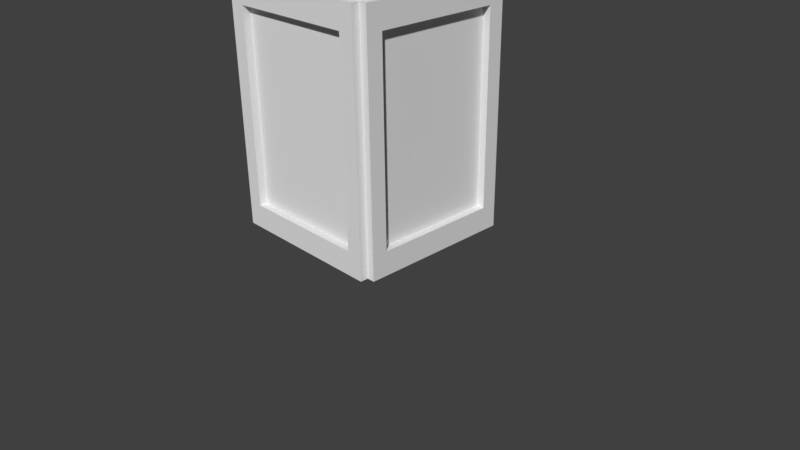 # Source: Lantern.blend  (saved by Blender 2.77.0; exported with 4.5.12 LTS)
import bpy
from mathutils import Matrix  # noqa: F401  (used for matrix-valued properties, if any)

bpy.ops.wm.read_factory_settings(use_empty=True)
scene = bpy.context.scene
scene.name = 'Scene'

# ---- collections
col_collection_1 = bpy.data.collections.new('Collection 1'); scene.collection.children.link(col_collection_1)

# ---- images (referenced by path relative to the original .blend; pixels are not part of the script)
import os
ASSET_DIR = os.environ.get("B2B_ASSET_DIR", "")  # directory of the original .blend (textures are referenced by path, not embedded)
HERE = os.path.dirname(os.path.abspath(__file__))  # packed textures are extracted next to this script under _unpacked/

def load_image(name, relpath, width, height, colorspace="sRGB"):
    """Load a texture the original file referenced (path relative to the .blend, or extracted next to this script)."""
    p = next((c for c in (os.path.join(HERE, relpath), os.path.join(ASSET_DIR, relpath)) if relpath and os.path.exists(c)), "")
    if p:
        img = bpy.data.images.load(p, check_existing=True)
        img.name = name
    else:  # same state as the original file: an image datablock whose file is absent (Cycles renders it pink)
        img = bpy.data.images.new(name, width, height)
        img.source = "FILE"
        img.filepath = "//" + (relpath or name)
    img.colorspace_settings.name = colorspace
    return img
img_material_002_diffuse_color = load_image('Material.002 Diffuse Color', 'textures/Lantern.png', 1024, 1024, 'sRGB')

# ---- materials (node trees are filled in below, after node groups)
mat_material_002 = bpy.data.materials.new('Material.002')
mat_material_002.alpha_threshold = 0.0
mat_material_002.roughness = 0.5

# ---- material node trees
mat_material_002.use_nodes = True; mat_material_002.node_tree.nodes.clear()
_N = mat_material_002.node_tree.nodes; _L = mat_material_002.node_tree.links
n0 = _N.new('ShaderNodeOutputMaterial'); n0.name = 'Material Output'; n0.location = (300, 300)
n1 = _N.new('ShaderNodeBsdfDiffuse'); n1.name = 'Diffuse BSDF'; n1.location = (10, 300)
n2 = _N.new('ShaderNodeTexImage'); n2.name = 'Image Texture'; n2.location = (0, 0)
n2.width = 140
n2.image = img_material_002_diffuse_color
_L.new(n1.outputs[0], n0.inputs[0])
n0.is_active_output = True

# ---- world
world_world = bpy.data.worlds.new('World'); scene.world = world_world
world_world.color = (0.05088, 0.05088, 0.05088)
world_world.use_sun_shadow = False
world_world.sun_shadow_jitter_overblur = 0.0
world_world.cycles.sampling_method = 'MANUAL'

# ---- cameras
cam_camera = bpy.data.cameras.new('Camera')
cam_camera.clip_end = 100.0
cam_camera.lens = 35.0
cam_camera.sensor_width = 32.0
cam_camera.sensor_height = 18.0
cam_camera.ortho_scale = 7.314
cam_camera.dof.focus_distance = 0.0

# ---- meshes
me_cube = bpy.data.meshes.new('Cube')
me_cube.from_pydata([(0.8371, 1.0, -0.8), (0.8371, -1.0, -0.8), (0.3435, 0.2827, 1.736), (0.3435, -0.2827, 1.736), (0.0, 1.0, -0.8), (0.0, -1.0, -0.8), (0.0, 0.2827, 1.736), (0.0, -0.2827, 1.736), (0.8371, 1.0, 0.8), (0.8371, -1.0, 0.8), (0.0, 1.0, 0.8), (0.0, -1.0, 0.8), (0.0, 0.2827, 1.785), (0.0, -0.2827, 1.785), (0.3435, 0.2827, 1.785), (0.3435, -0.2827, 1.785), (1.037, 0.8, -0.8), (1.037, 0.8, 0.8), (0.0, 1.0, -1.0), (0.0, 1.0, 1.0), (1.037, -0.8, -0.8), (1.037, -0.8, 0.8), (0.0, -1.0, -1.0), (0.0, -1.0, 1.0), (1.037, 1.0, -1.0), (1.037, -1.0, -1.0), (1.037, 1.0, 1.0), (1.037, -1.0, 1.0), (1.037, -1.1, -1.0), (1.037, -1.1, 1.0), (0.0, -1.1, -1.0), (0.0, -1.1, 1.0), (0.8371, -1.1, -0.8), (0.8371, -1.1, 0.8), (0.0, -1.1, -0.8), (0.0, -1.1, 0.8), (1.137, 1.0, -1.0), (1.137, -1.0, -1.0), (1.137, 1.0, 1.0), (1.137, -1.0, 1.0), (1.137, 0.8, -0.8), (1.137, -0.8, -0.8), (1.137, 0.8, 0.8), (1.137, -0.8, 0.8), (1.037, 1.1, -1.0), (1.037, 1.1, 1.0), (0.0, 1.1, -1.0), (0.0, 1.1, 1.0), (0.8371, 1.1, -0.8), (0.8371, 1.1, 0.8), (0.0, 1.1, -0.8), (0.0, 1.1, 0.8), (1.037, 0.1768, -1.0), (1.037, -0.2084, -1.0), (1.037, 0.1768, 1.0), (1.037, -0.2084, 1.0), (0.0, -0.2084, -1.0), (0.0, 0.1768, -1.0), (0.3435, 0.04596, 1.736), (0.3435, -0.06293, 1.736), (0.0, 0.04596, 1.785), (0.0, -0.06293, 1.785), (0.3435, 0.04596, 1.785), (0.3435, -0.06293, 1.785), (1.037, 0.1403, -0.8), (1.037, -0.1678, -0.8), (1.037, 0.1403, 0.8), (1.037, -0.1678, 0.8), (1.137, 0.1768, -1.0), (1.137, -0.2084, -1.0), (1.137, 0.1768, 1.0), (1.137, -0.2084, 1.0), (1.137, 0.1403, -0.8), (1.137, -0.1678, -0.8), (1.137, 0.1403, 0.8), (1.137, -0.1678, 0.8), (0.73, 0.04596, 1.933), (0.73, -0.06293, 1.933), (0.6758, 0.04596, 1.957), (0.6758, -0.06293, 1.957), (0.8465, 0.04596, 2.194), (0.8465, -0.06293, 2.194), (0.7712, 0.04596, 2.196), (0.7712, -0.06293, 2.196), (0.751, 0.04596, 2.458), (0.751, -0.06293, 2.458), (0.6939, 0.04596, 2.426), (0.6939, -0.06293, 2.426), (0.4495, 0.04596, 2.669), (0.4495, -0.06293, 2.669), (0.4047, 0.04596, 2.629), (0.4047, -0.06293, 2.629), (0.0, 0.04596, 2.748), (0.0, -0.06293, 2.748), (0.0, 0.04596, 2.699), (0.0, -0.06293, 2.699)], [], [(65, 67, 21, 20), (8, 0, 4, 10), (1, 9, 11, 5), (2, 6, 12, 14), (53, 25, 22, 56), (59, 3, 27, 55), (6, 2, 26, 19), (3, 7, 23, 27), (63, 61, 13, 15), (7, 3, 15, 13), (58, 2, 14, 62), (8, 10, 51, 49), (26, 24, 44, 45), (4, 0, 48, 50), (9, 1, 32, 33), (25, 27, 29, 28), (11, 9, 33, 35), (65, 20, 41, 73), (20, 21, 43, 41), (52, 24, 36, 68), (27, 25, 37, 39), (33, 32, 28, 29), (32, 34, 30, 28), (35, 33, 29, 31), (27, 23, 31, 29), (22, 25, 28, 30), (1, 5, 34, 32), (73, 41, 37, 69), (42, 40, 36, 38), (41, 43, 39, 37), (74, 42, 38, 70), (55, 27, 39, 71), (24, 26, 38, 36), (66, 17, 42, 74), (17, 16, 40, 42), (48, 49, 45, 44), (50, 48, 44, 46), (49, 51, 47, 45), (19, 26, 45, 47), (24, 18, 46, 44), (0, 8, 49, 48), (21, 67, 75, 43), (67, 66, 74, 75), (26, 54, 70, 38), (54, 55, 71, 70), (43, 75, 71, 39), (75, 74, 70, 71), (40, 72, 68, 36), (72, 73, 69, 68), (25, 53, 69, 37), (53, 52, 68, 69), (16, 64, 72, 40), (64, 65, 73, 72), (3, 59, 63, 15), (63, 59, 77, 79), (14, 12, 60, 62), (62, 60, 61, 63), (2, 58, 54, 26), (58, 59, 55, 54), (24, 52, 57, 18), (52, 53, 56, 57), (16, 17, 66, 64), (64, 66, 67, 65), (78, 79, 83, 82), (58, 62, 78, 76), (62, 63, 79, 78), (59, 58, 76, 77), (83, 81, 85, 87), (79, 77, 81, 83), (77, 76, 80, 81), (76, 78, 82, 80), (85, 84, 88, 89), (81, 80, 84, 85), (80, 82, 86, 84), (82, 83, 87, 86), (91, 89, 93, 95), (84, 86, 90, 88), (86, 87, 91, 90), (87, 85, 89, 91), (93, 92, 94, 95), (89, 88, 92, 93), (88, 90, 94, 92), (90, 91, 95, 94)])
_uv = me_cube.uv_layers.new(name='UVMap')
_uv.uv.foreach_set('vector', [0.6108, 0.1074, 0.3398, 0.1074, 0.3398, 0.0003984, 0.6108, 0.0003984, 0.6116, 0.0003984, 0.6116, 0.2713, 0.747, 0.2713, 0.747, 0.0003984, 0.0003984, 0.7978, 0.0003984, 0.5269, 0.1359, 0.5269, 0.1359, 0.7978, 0.3482, 0.6634, 0.3482, 0.6116, 0.3398, 0.6116, 0.3398, 0.6634, 0.205, 0.5092, 0.3391, 0.5092, 0.3391, 0.3398, 0.205, 0.3398, 0.6884, 0.4308, 0.6884, 0.3936, 0.8131, 0.2721, 0.8131, 0.4062, 0.3482, 0.6116, 0.3482, 0.6634, 0.4729, 0.7809, 0.4729, 0.6116, 0.482, 0.6634, 0.482, 0.6116, 0.6067, 0.6116, 0.6067, 0.7809, 0.1952, 0.7489, 0.1952, 0.697, 0.2324, 0.697, 0.2324, 0.7489, 0.482, 0.6116, 0.482, 0.6634, 0.4737, 0.6634, 0.4737, 0.6116, 0.6884, 0.4492, 0.6884, 0.4893, 0.6801, 0.4893, 0.6801, 0.4492, 0.2332, 0.697, 0.2332, 0.8325, 0.2501, 0.8325, 0.2501, 0.697, 0.3284, 0.5269, 0.3284, 0.8656, 0.3115, 0.8656, 0.3115, 0.5269, 0.2679, 0.697, 0.2679, 0.8325, 0.2509, 0.8325, 0.2509, 0.697, 0.7833, 0.0003984, 0.7833, 0.2713, 0.8002, 0.2713, 0.8002, 0.0003984, 0.8316, 0.6108, 0.8316, 0.2721, 0.8486, 0.2721, 0.8486, 0.6108, 0.8663, 0.4076, 0.8663, 0.2721, 0.8494, 0.2721, 0.8494, 0.4076, 0.7648, 0.1643, 0.7648, 0.2713, 0.7478, 0.2713, 0.7478, 0.1643, 0.7648, 0.2713, 0.7648, 0.0003984, 0.7478, 0.0003984, 0.7478, 0.2713, 0.1398, 0.5092, 0.0003984, 0.5092, 0.0003984, 0.5261, 0.1398, 0.5261, 0.2938, 0.8656, 0.2938, 0.5269, 0.3107, 0.5269, 0.3107, 0.8656, 0.5438, 0.306, 0.5438, 0.5769, 0.51, 0.6108, 0.51, 0.2721, 0.5438, 0.5769, 0.6793, 0.5769, 0.6793, 0.6108, 0.51, 0.6108, 0.6793, 0.306, 0.5438, 0.306, 0.51, 0.2721, 0.6793, 0.2721, 0.8531, 0.6116, 0.8531, 0.7809, 0.8362, 0.7809, 0.8362, 0.6116, 0.8187, 0.0003984, 0.8187, 0.1697, 0.8357, 0.1697, 0.8357, 0.0003984, 0.276, 0.8325, 0.276, 0.697, 0.293, 0.697, 0.293, 0.8325, 0.1981, 0.3052, 0.3052, 0.3052, 0.3391, 0.3391, 0.205, 0.3391, 0.03426, 0.03426, 0.03426, 0.3052, 0.0003984, 0.3391, 0.0003984, 0.0003985, 0.3052, 0.3052, 0.3052, 0.03426, 0.3391, 0.0003984, 0.3391, 0.3391, 0.146, 0.03426, 0.03426, 0.03426, 0.0003984, 0.0003985, 0.1398, 0.0003984, 0.2938, 0.9996, 0.2938, 0.8656, 0.3107, 0.8656, 0.3107, 0.9996, 0.8139, 0.2721, 0.8139, 0.6108, 0.8308, 0.6108, 0.8308, 0.2721, 0.7656, 0.1596, 0.7656, 0.2713, 0.7825, 0.2713, 0.7825, 0.1596, 0.7656, 0.2713, 0.7656, 0.0003984, 0.7825, 0.0003984, 0.7825, 0.2713, 0.3737, 0.5769, 0.3737, 0.306, 0.3398, 0.2721, 0.3398, 0.6108, 0.5092, 0.5769, 0.3737, 0.5769, 0.3398, 0.6108, 0.5092, 0.6108, 0.3737, 0.306, 0.5092, 0.306, 0.5092, 0.2721, 0.3398, 0.2721, 0.8354, 0.6116, 0.8354, 0.7809, 0.8184, 0.7809, 0.8184, 0.6116, 0.1536, 0.6962, 0.1536, 0.5269, 0.1367, 0.5269, 0.1367, 0.6962, 0.8179, 0.2713, 0.8179, 0.0003984, 0.801, 0.0003984, 0.801, 0.2713, 0.8365, 0.0003984, 0.8365, 0.1074, 0.8534, 0.1074, 0.8534, 0.0003984, 0.8365, 0.1074, 0.8365, 0.1596, 0.8534, 0.1596, 0.8534, 0.1074, 0.8139, 0.6108, 0.8139, 0.4714, 0.8308, 0.4714, 0.8308, 0.6108, 0.8139, 0.4714, 0.8139, 0.4062, 0.8308, 0.4062, 0.8308, 0.4714, 0.3052, 0.03426, 0.1981, 0.03426, 0.205, 0.0003984, 0.3391, 0.0003984, 0.1981, 0.03426, 0.146, 0.03426, 0.1398, 0.0003984, 0.205, 0.0003984, 0.03426, 0.3052, 0.146, 0.3052, 0.1398, 0.3391, 0.0003984, 0.3391, 0.146, 0.3052, 0.1981, 0.3052, 0.205, 0.3391, 0.1398, 0.3391, 0.3391, 0.5092, 0.205, 0.5092, 0.205, 0.5261, 0.3391, 0.5261, 0.205, 0.5092, 0.1398, 0.5092, 0.1398, 0.5261, 0.205, 0.5261, 0.7648, 0.0003984, 0.7648, 0.1121, 0.7478, 0.1121, 0.7478, 0.0003984, 0.7648, 0.1121, 0.7648, 0.1643, 0.7478, 0.1643, 0.7478, 0.1121, 0.6884, 0.3936, 0.6884, 0.4308, 0.6801, 0.4308, 0.6801, 0.3936, 0.7096, 0.7826, 0.7121, 0.7906, 0.6397, 0.7787, 0.6472, 0.7721, 0.1367, 0.7489, 0.1367, 0.697, 0.1767, 0.697, 0.1767, 0.7489, 0.1767, 0.7489, 0.1767, 0.697, 0.1952, 0.697, 0.1952, 0.7489, 0.6884, 0.4893, 0.6884, 0.4492, 0.8131, 0.4714, 0.8131, 0.6108, 0.6884, 0.4492, 0.6884, 0.4308, 0.8131, 0.4062, 0.8131, 0.4714, 0.1536, 0.6962, 0.293, 0.6962, 0.293, 0.5269, 0.1536, 0.5269, 0.1398, 0.5092, 0.205, 0.5092, 0.205, 0.3398, 0.1398, 0.3398, 0.6108, 0.2713, 0.3398, 0.2713, 0.3398, 0.1596, 0.6108, 0.1596, 0.6108, 0.1596, 0.3398, 0.1596, 0.3398, 0.1074, 0.6108, 0.1074, 0.8564, 0.1705, 0.838, 0.1705, 0.838, 0.211, 0.8564, 0.211, 0.8176, 0.7906, 0.8151, 0.7826, 0.7527, 0.7721, 0.7452, 0.7787, 0.1767, 0.7489, 0.1952, 0.7489, 0.1952, 0.8052, 0.1767, 0.8052, 0.3583, 0.7817, 0.3398, 0.7817, 0.3398, 0.8471, 0.3583, 0.8471, 0.6195, 0.7384, 0.6075, 0.7425, 0.6093, 0.695, 0.6202, 0.6973, 0.6472, 0.7721, 0.6397, 0.7787, 0.6075, 0.7425, 0.6195, 0.7384, 0.8187, 0.1705, 0.8372, 0.1705, 0.8372, 0.2148, 0.8187, 0.2148, 0.7452, 0.7787, 0.7527, 0.7721, 0.725, 0.7384, 0.7129, 0.7425, 0.8494, 0.4084, 0.8678, 0.4084, 0.8678, 0.4594, 0.8494, 0.4594, 0.8187, 0.2148, 0.8372, 0.2148, 0.8372, 0.2595, 0.8187, 0.2595, 0.7129, 0.7425, 0.725, 0.7384, 0.7256, 0.6973, 0.7148, 0.695, 0.8564, 0.211, 0.838, 0.211, 0.838, 0.25, 0.8564, 0.25, 0.6564, 0.6497, 0.6471, 0.6456, 0.7096, 0.6116, 0.7121, 0.6196, 0.7148, 0.695, 0.7256, 0.6973, 0.7619, 0.6497, 0.7526, 0.6456, 0.8539, 0.7228, 0.8723, 0.7228, 0.8723, 0.6738, 0.8539, 0.6738, 0.6202, 0.6973, 0.6093, 0.695, 0.6471, 0.6456, 0.6564, 0.6497, 0.3775, 0.7817, 0.3591, 0.7817, 0.3591, 0.7901, 0.3775, 0.7901, 0.8494, 0.4594, 0.8678, 0.4594, 0.8678, 0.5292, 0.8494, 0.5292, 0.7526, 0.6456, 0.7619, 0.6497, 0.8176, 0.6196, 0.8151, 0.6116, 0.8539, 0.6738, 0.8723, 0.6738, 0.8723, 0.6116, 0.8539, 0.6116])
me_cube.materials.append(mat_material_002)
me_cube.use_remesh_preserve_volume = False
me_cube.use_remesh_preserve_attributes = False
me_cube.use_mirror_vertex_groups = False
me_cube.use_paint_bone_selection = False
me_cube.use_paint_mask = True
me_cube.update()

# ---- objects
ob_cube = bpy.data.objects.new('Cube', me_cube)
ob_camera = bpy.data.objects.new('Camera', cam_camera)

# ---- transforms, parenting, visibility, modifiers, constraints
ob_cube.location = (0.0, 0.0, 2.0)
ob_cube.scale = (1.0, 1.0, 1.533)
ob_cube.lock_rotations_4d = False
ob_cube.empty_display_type = 'ARROWS'
ob_cube.lineart.crease_threshold = 0.0
_m = ob_cube.modifiers.new('Mirror', 'MIRROR')
_m.use_clip = True
ob_camera.location = (7.481, -6.508, 5.344)
ob_camera.rotation_euler = (1.109, 0.01082, 0.8149)
ob_camera.lock_rotations_4d = False
ob_camera.empty_display_type = 'ARROWS'
ob_camera.color = (0.0, 0.0, 0.0, 0.0)
ob_camera.display_type = 'WIRE'
ob_camera.lineart.crease_threshold = 0.0

# ---- collection membership
col_collection_1.objects.link(ob_cube)
col_collection_1.objects.link(ob_camera)

# ---- scene / render settings (as saved in the file)
scene.camera = ob_camera
scene.frame_start = 1; scene.frame_end = 250; scene.frame_set(1)
scene.render.engine = 'CYCLES'
scene.render.resolution_percentage = 50
scene.render.dither_intensity = 0.0
scene.cycles.use_denoising = False
scene.cycles.samples = 128
scene.cycles.sampling_pattern = 'TABULATED_SOBOL'
scene.cycles.light_sampling_threshold = 0.0
scene.cycles.use_adaptive_sampling = False
scene.cycles.use_light_tree = False
scene.cycles.blur_glossy = 0.0
scene.cycles.sample_clamp_indirect = 0.0
scene.view_settings.view_transform = 'Standard'
bpy.context.view_layer.update()

# ---- added for rendering (the .blend has no usable light): sun
light_auto_sun = bpy.data.lights.new('AutoSun', 'SUN')
light_auto_sun.energy = 3.0
light_auto_sun.angle = 0.0523599
ob_auto_sun = bpy.data.objects.new('AutoSun', light_auto_sun)
scene.collection.objects.link(ob_auto_sun)
ob_auto_sun.rotation_euler = (0.872665, 0.174533, 0.523599)
bpy.context.view_layer.update()
